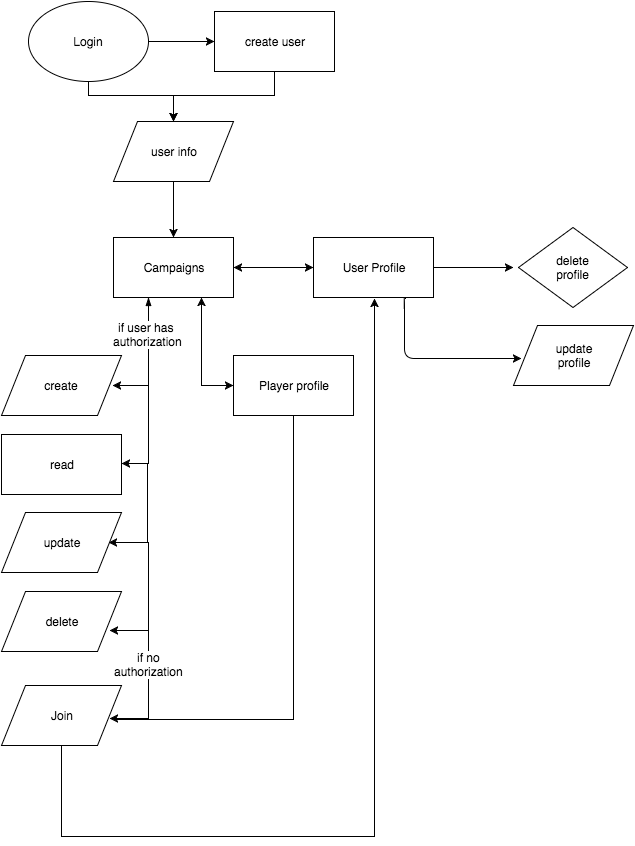

The diagram above was exported from draw.io. Its source (the exported page's mxGraphModel, read from the mxfile embedded in the PNG):
<mxGraphModel dx="759" dy="785" grid="0" gridSize="10" guides="1" tooltips="1" connect="0" arrows="1" fold="1" page="0" pageScale="1.5" pageWidth="826" pageHeight="1169" background="none" math="0" shadow="0">
  <root>
    <mxCell id="0" style=";html=1;" />
    <mxCell id="1" style=";html=1;" parent="0" />
    <mxCell id="3d71999309454dbd-70" value="" style="edgeStyle=orthogonalEdgeStyle;rounded=0;html=1;jettySize=auto;orthogonalLoop=1;" edge="1" parent="1" target="3d71999309454dbd-78">
      <mxGeometry relative="1" as="geometry">
        <mxPoint x="216" y="281" as="sourcePoint" />
        <Array as="points">
          <mxPoint x="216" y="295" />
          <mxPoint x="301" y="295" />
        </Array>
      </mxGeometry>
    </mxCell>
    <mxCell id="3d71999309454dbd-82" value="" style="edgeStyle=orthogonalEdgeStyle;rounded=0;html=1;jettySize=auto;orthogonalLoop=1;startArrow=classic;startFill=1;" edge="1" parent="1" source="3d71999309454dbd-69" target="3d71999309454dbd-81">
      <mxGeometry relative="1" as="geometry" />
    </mxCell>
    <mxCell id="3d71999309454dbd-87" value="" style="edgeStyle=orthogonalEdgeStyle;rounded=0;html=1;jettySize=auto;orthogonalLoop=1;entryX=0.925;entryY=0.5;entryPerimeter=0;startArrow=blockThin;startFill=1;" edge="1" parent="1" target="3d71999309454dbd-86">
      <mxGeometry relative="1" as="geometry">
        <mxPoint x="276" y="497" as="sourcePoint" />
        <Array as="points">
          <mxPoint x="276" y="585" />
        </Array>
      </mxGeometry>
    </mxCell>
    <mxCell id="3d71999309454dbd-110" value="if user has&amp;nbsp;&lt;div&gt;authorization&lt;/div&gt;" style="text;html=1;resizable=0;points=[];align=center;verticalAlign=middle;labelBackgroundColor=#ffffff;" vertex="1" connectable="0" parent="3d71999309454dbd-87">
      <mxGeometry x="-0.4194" y="-1" relative="1" as="geometry">
        <mxPoint as="offset" />
      </mxGeometry>
    </mxCell>
    <mxCell id="3d71999309454dbd-109" value="" style="edgeStyle=orthogonalEdgeStyle;rounded=0;html=1;jettySize=auto;orthogonalLoop=1;startArrow=classic;startFill=1;" edge="1" parent="1" source="3d71999309454dbd-69" target="3d71999309454dbd-107">
      <mxGeometry relative="1" as="geometry">
        <mxPoint x="301" y="695" as="targetPoint" />
        <Array as="points">
          <mxPoint x="329" y="585" />
        </Array>
      </mxGeometry>
    </mxCell>
    <mxCell id="3d71999309454dbd-69" value="Campaigns" style="whiteSpace=wrap;html=1;" vertex="1" parent="1">
      <mxGeometry x="241" y="437" width="120" height="60" as="geometry" />
    </mxCell>
    <mxCell id="3d71999309454dbd-120" value="" style="edgeStyle=orthogonalEdgeStyle;rounded=0;html=1;startArrow=none;startFill=0;endArrow=classic;endFill=1;jettySize=auto;orthogonalLoop=1;" edge="1" parent="1" source="3d71999309454dbd-81">
      <mxGeometry relative="1" as="geometry">
        <mxPoint x="641" y="467" as="targetPoint" />
      </mxGeometry>
    </mxCell>
    <mxCell id="3d71999309454dbd-81" value="User Profile" style="whiteSpace=wrap;html=1;" vertex="1" parent="1">
      <mxGeometry x="441" y="437" width="120" height="60" as="geometry" />
    </mxCell>
    <mxCell id="3d71999309454dbd-76" value="" style="edgeStyle=orthogonalEdgeStyle;rounded=0;html=1;jettySize=auto;orthogonalLoop=1;" edge="1" parent="1" source="3d71999309454dbd-74" target="3d71999309454dbd-77">
      <mxGeometry relative="1" as="geometry">
        <mxPoint x="356" y="241" as="targetPoint" />
        <Array as="points" />
      </mxGeometry>
    </mxCell>
    <mxCell id="3d71999309454dbd-74" value="Login" style="ellipse;whiteSpace=wrap;html=1;" vertex="1" parent="1">
      <mxGeometry x="156" y="201" width="120" height="80" as="geometry" />
    </mxCell>
    <mxCell id="3d71999309454dbd-79" value="" style="edgeStyle=orthogonalEdgeStyle;rounded=0;html=1;jettySize=auto;orthogonalLoop=1;" edge="1" parent="1" source="3d71999309454dbd-77" target="3d71999309454dbd-78">
      <mxGeometry relative="1" as="geometry">
        <Array as="points">
          <mxPoint x="402" y="295" />
          <mxPoint x="301" y="295" />
        </Array>
      </mxGeometry>
    </mxCell>
    <mxCell id="3d71999309454dbd-77" value="create user" style="whiteSpace=wrap;html=1;" vertex="1" parent="1">
      <mxGeometry x="342" y="211" width="120" height="60" as="geometry" />
    </mxCell>
    <mxCell id="3d71999309454dbd-80" value="" style="edgeStyle=orthogonalEdgeStyle;rounded=0;html=1;jettySize=auto;orthogonalLoop=1;" edge="1" parent="1" source="3d71999309454dbd-78" target="3d71999309454dbd-69">
      <mxGeometry relative="1" as="geometry" />
    </mxCell>
    <mxCell id="3d71999309454dbd-78" value="user info" style="shape=parallelogram;whiteSpace=wrap;html=1;" vertex="1" parent="1">
      <mxGeometry x="241" y="321" width="120" height="60" as="geometry" />
    </mxCell>
    <mxCell id="3d71999309454dbd-86" value="create" style="shape=parallelogram;whiteSpace=wrap;html=1;" vertex="1" parent="1">
      <mxGeometry x="129" y="555" width="120" height="60" as="geometry" />
    </mxCell>
    <mxCell id="3d71999309454dbd-91" value="read" style="whiteSpace=wrap;html=1;" vertex="1" parent="1">
      <mxGeometry x="129" y="634" width="120" height="60" as="geometry" />
    </mxCell>
    <mxCell id="3d71999309454dbd-96" value="update" style="shape=parallelogram;whiteSpace=wrap;html=1;" vertex="1" parent="1">
      <mxGeometry x="129" y="712" width="120" height="60" as="geometry" />
    </mxCell>
    <mxCell id="3d71999309454dbd-97" value="delete" style="shape=parallelogram;whiteSpace=wrap;html=1;" vertex="1" parent="1">
      <mxGeometry x="129" y="791" width="120" height="60" as="geometry" />
    </mxCell>
    <mxCell id="3d71999309454dbd-102" value="" style="edgeStyle=orthogonalEdgeStyle;rounded=0;html=1;jettySize=auto;orthogonalLoop=1;" edge="1" parent="1">
      <mxGeometry x="249" y="575" as="geometry">
        <mxPoint x="276" y="585" as="sourcePoint" />
        <mxPoint x="249" y="663" as="targetPoint" />
        <Array as="points">
          <mxPoint x="276" y="663" />
        </Array>
      </mxGeometry>
    </mxCell>
    <mxCell id="3d71999309454dbd-103" value="" style="edgeStyle=orthogonalEdgeStyle;rounded=0;html=1;jettySize=auto;orthogonalLoop=1;entryX=0.892;entryY=0.5;entryPerimeter=0;" edge="1" parent="1" target="3d71999309454dbd-96">
      <mxGeometry x="248" y="654" as="geometry">
        <mxPoint x="275" y="663" as="sourcePoint" />
        <mxPoint x="248" y="742" as="targetPoint" />
        <Array as="points">
          <mxPoint x="275" y="742" />
        </Array>
      </mxGeometry>
    </mxCell>
    <mxCell id="3d71999309454dbd-106" value="" style="edgeStyle=orthogonalEdgeStyle;rounded=0;html=1;jettySize=auto;orthogonalLoop=1;entryX=0.892;entryY=0.5;entryPerimeter=0;" edge="1" parent="1">
      <mxGeometry x="249" y="742" as="geometry">
        <mxPoint x="276" y="742" as="sourcePoint" />
        <mxPoint x="237" y="830" as="targetPoint" />
        <Array as="points">
          <mxPoint x="276" y="830" />
        </Array>
      </mxGeometry>
    </mxCell>
    <mxCell id="3d71999309454dbd-117" value="" style="edgeStyle=orthogonalEdgeStyle;rounded=0;html=1;startArrow=none;startFill=0;jettySize=auto;orthogonalLoop=1;endArrow=none;endFill=0;" edge="1" parent="1" source="3d71999309454dbd-107">
      <mxGeometry relative="1" as="geometry">
        <mxPoint x="242" y="919" as="targetPoint" />
        <Array as="points">
          <mxPoint x="421" y="919" />
        </Array>
      </mxGeometry>
    </mxCell>
    <mxCell id="3d71999309454dbd-107" value="Player profile" style="whiteSpace=wrap;html=1;" vertex="1" parent="1">
      <mxGeometry x="361" y="555" width="120" height="60" as="geometry" />
    </mxCell>
    <mxCell id="3d71999309454dbd-111" value="" style="edgeStyle=orthogonalEdgeStyle;rounded=0;html=1;jettySize=auto;orthogonalLoop=1;entryX=0.892;entryY=0.5;entryPerimeter=0;" edge="1" parent="1">
      <mxGeometry x="249" y="830" as="geometry">
        <mxPoint x="276" y="830" as="sourcePoint" />
        <mxPoint x="237" y="918" as="targetPoint" />
        <Array as="points">
          <mxPoint x="276" y="918" />
        </Array>
      </mxGeometry>
    </mxCell>
    <mxCell id="3d71999309454dbd-113" value="if no&lt;div&gt;authorization&lt;/div&gt;" style="text;html=1;resizable=0;points=[];align=center;verticalAlign=middle;labelBackgroundColor=#ffffff;" vertex="1" connectable="0" parent="3d71999309454dbd-111">
      <mxGeometry relative="1" as="geometry">
        <mxPoint y="-31" as="offset" />
      </mxGeometry>
    </mxCell>
    <mxCell id="3d71999309454dbd-115" value="" style="edgeStyle=orthogonalEdgeStyle;rounded=0;html=1;jettySize=auto;orthogonalLoop=1;entryX=0.508;entryY=1.017;entryPerimeter=0;" edge="1" parent="1" source="3d71999309454dbd-112" target="3d71999309454dbd-81">
      <mxGeometry relative="1" as="geometry">
        <mxPoint x="440" y="1047" as="targetPoint" />
        <Array as="points">
          <mxPoint x="189" y="1036" />
          <mxPoint x="502" y="1036" />
        </Array>
      </mxGeometry>
    </mxCell>
    <mxCell id="3d71999309454dbd-112" value="Join" style="shape=parallelogram;whiteSpace=wrap;html=1;" vertex="1" parent="1">
      <mxGeometry x="129" y="885" width="120" height="60" as="geometry" />
    </mxCell>
    <mxCell id="3d71999309454dbd-118" value="delete&lt;div&gt;profile&lt;/div&gt;" style="rhombus;whiteSpace=wrap;html=1;" vertex="1" parent="1">
      <mxGeometry x="646" y="427" width="109" height="80" as="geometry" />
    </mxCell>
    <mxCell id="3d71999309454dbd-121" value="update&lt;div&gt;profile&lt;/div&gt;" style="shape=parallelogram;whiteSpace=wrap;html=1;" vertex="1" parent="1">
      <mxGeometry x="641" y="525" width="120" height="60" as="geometry" />
    </mxCell>
    <mxCell id="3d71999309454dbd-122" value="" style="endArrow=classic;html=1;entryX=0.067;entryY=0.55;entryPerimeter=0;edgeStyle=orthogonalEdgeStyle;exitX=0.767;exitY=1.017;exitPerimeter=0;" edge="1" parent="1" source="3d71999309454dbd-81" target="3d71999309454dbd-121">
      <mxGeometry width="50" height="50" relative="1" as="geometry">
        <mxPoint x="532" y="558" as="sourcePoint" />
        <mxPoint x="611" y="535" as="targetPoint" />
        <Array as="points">
          <mxPoint x="532" y="498" />
          <mxPoint x="532" y="558" />
        </Array>
      </mxGeometry>
    </mxCell>
  </root>
</mxGraphModel>